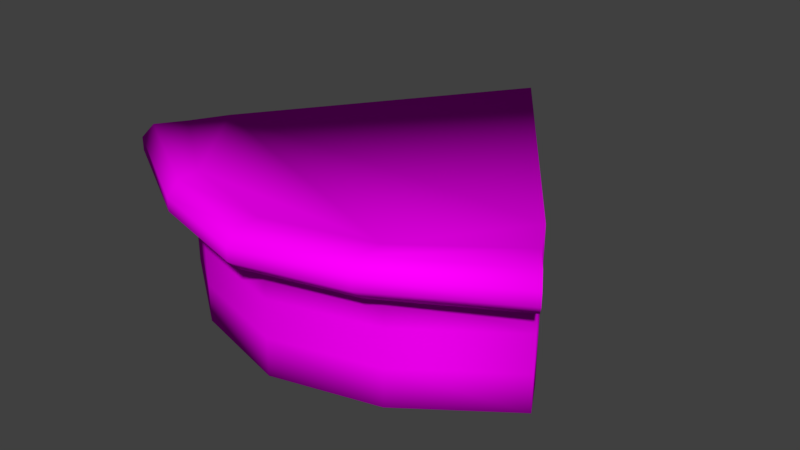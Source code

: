 # Source: Cake.blend  (saved by Blender 2.78.0; exported with 4.5.12 LTS)
import bpy
from mathutils import Matrix  # noqa: F401  (used for matrix-valued properties, if any)

bpy.ops.wm.read_factory_settings(use_empty=True)
scene = bpy.context.scene
scene.name = 'Scene'

# ---- collections
col_collection_3 = bpy.data.collections.new('Collection 3'); scene.collection.children.link(col_collection_3)

# ---- images (referenced by path relative to the original .blend; pixels are not part of the script)
import os
ASSET_DIR = os.environ.get("B2B_ASSET_DIR", "")  # directory of the original .blend (textures are referenced by path, not embedded)
HERE = os.path.dirname(os.path.abspath(__file__))  # packed textures are extracted next to this script under _unpacked/

def load_image(name, relpath, width, height, colorspace="sRGB"):
    """Load a texture the original file referenced (path relative to the .blend, or extracted next to this script)."""
    p = next((c for c in (os.path.join(HERE, relpath), os.path.join(ASSET_DIR, relpath)) if relpath and os.path.exists(c)), "")
    if p:
        img = bpy.data.images.load(p, check_existing=True)
        img.name = name
    else:  # same state as the original file: an image datablock whose file is absent (Cycles renders it pink)
        img = bpy.data.images.new(name, width, height)
        img.source = "FILE"
        img.filepath = "//" + (relpath or name)
    img.colorspace_settings.name = colorspace
    return img
img_fooduvmap_psd = load_image('FoodUVMap.psd', 'FoodUVMap.psd', 1024, 1024, 'sRGB')

# ---- materials (node trees are filled in below, after node groups)
mat_tboneuv = bpy.data.materials.new('TboneUV')
mat_tboneuv.alpha_threshold = 0.0
mat_tboneuv.roughness = 0.5

# ---- material node trees
mat_tboneuv.use_nodes = True; mat_tboneuv.node_tree.nodes.clear()
_N = mat_tboneuv.node_tree.nodes; _L = mat_tboneuv.node_tree.links
n0 = _N.new('ShaderNodeOutputMaterial'); n0.name = 'Material Output'; n0.location = (300, 300)
n1 = _N.new('ShaderNodeTexImage'); n1.name = 'Image Texture'; n1.location = (-123, 322)
n1.width = 140
n1.image = img_fooduvmap_psd
n2 = _N.new('ShaderNodeBsdfDiffuse'); n2.name = 'Diffuse BSDF'; n2.location = (88, 308)
_L.new(n2.outputs[0], n0.inputs[0])
_L.new(n1.outputs[0], n2.inputs[0])
n0.is_active_output = True

# ---- world
world_world = bpy.data.worlds.new('World'); scene.world = world_world
world_world.color = (0.05088, 0.05088, 0.05088)
world_world.use_sun_shadow = False
world_world.sun_shadow_jitter_overblur = 0.0
world_world.cycles.sampling_method = 'MANUAL'

# ---- meshes
me_cube_002 = bpy.data.meshes.new('Cube.002')
me_cube_002.from_pydata([(-0.36, 0.117, 0.02293), (-0.36, 0.2445, 0.02293), (-0.36, 0.1467, 0.02293), (-0.36, 0.01799, 0.02293), (-0.36, 0.3192, 0.02293), (0.36, 0.117, 0.02293), (0.36, 0.2445, 0.02293), (0.36, 0.1467, 0.02293), (0.36, 0.3192, 0.02293), (0.36, 0.01799, 0.02293), (0.2071, 0.09387, 0.235), (3.03e-08, 0.09387, 0.2911), (-3.651e-08, 0.117, -0.4732), (-0.2071, 0.09387, 0.235), (-0.4, 0.09387, 0.09446), (0.4, 0.09387, 0.09446), (-0.2071, 0.2445, 0.235), (-0.4, 0.2445, 0.09446), (0.4, 0.2445, 0.09446), (0.2071, 0.2445, 0.235), (3.03e-08, 0.2445, 0.2911), (-3.651e-08, 0.2445, -0.4732), (0.2071, 0.1697, 0.235), (3.03e-08, 0.1697, 0.2911), (-0.2071, 0.1697, 0.235), (-3.651e-08, 0.1467, -0.4732), (-0.4, 0.1697, 0.09446), (0.4, 0.1697, 0.09446), (3.03e-08, 0.3192, 0.2911), (0.2071, 0.3192, 0.235), (-0.2071, 0.3192, 0.235), (3.03e-08, 0.01799, 0.2911), (-0.2071, 0.01799, 0.235), (0.2071, 0.01799, 0.235), (-0.4, 0.3192, 0.09446), (-0.4, 0.01799, 0.09446), (-3.651e-08, 0.3192, -0.4732), (0.4, 0.3192, 0.09446), (0.4, 0.01799, 0.09446), (-3.651e-08, 0.01799, -0.4732), (-0.2071, 0.2445, 0.2798), (-0.2071, 0.2687, 0.3061), (-0.436, 0.2445, 0.1467), (-0.449, 0.2687, 0.1655), (0.449, 0.2687, 0.1655), (0.436, 0.2445, 0.1467), (-0.449, 0.295, 0.1655), (-0.436, 0.3192, 0.1467), (0.436, 0.3192, 0.1467), (0.449, 0.295, 0.1655), (0.2071, 0.2687, 0.3061), (0.2071, 0.2445, 0.2798), (0.2071, 0.3192, 0.2798), (0.2071, 0.295, 0.3061), (3.651e-08, 0.2687, 0.3622), (3.421e-08, 0.2445, 0.3358), (-0.2071, 0.295, 0.3061), (-0.2071, 0.3192, 0.2798), (3.421e-08, 0.3192, 0.3358), (3.651e-08, 0.295, 0.3622)], [], [(17, 34, 4, 1), (14, 26, 2, 0), (26, 17, 1, 2), (35, 14, 0, 3), (21, 36, 8, 6), (12, 25, 7, 5), (25, 21, 6, 7), (39, 12, 5, 9), (19, 18, 45, 51), (17, 16, 40, 42), (56, 41, 54, 59), (20, 19, 51, 55), (28, 30, 57, 58), (44, 49, 53, 50), (29, 28, 58, 52), (41, 56, 46, 43), (30, 34, 47, 57), (34, 17, 42, 43, 46, 47), (24, 13, 11, 23), (23, 11, 10, 22), (38, 15, 10, 33), (32, 13, 14, 35), (3, 0, 12, 39), (9, 5, 15, 38), (7, 6, 18, 27), (2, 1, 21, 25), (24, 16, 17, 26), (27, 18, 19, 22), (59, 54, 50, 53), (18, 37, 48, 49, 44, 45), (5, 7, 27, 15), (0, 2, 25, 12), (13, 24, 26, 14), (16, 24, 23, 20), (20, 23, 22, 19), (15, 27, 22, 10), (37, 29, 52, 48), (11, 31, 33, 10), (13, 32, 31, 11), (38, 33, 31, 32, 35, 3, 39, 9), (1, 4, 36, 21), (34, 30, 28, 29, 37, 8, 36, 4), (6, 8, 37, 18), (41, 43, 42, 40), (44, 50, 51, 45), (55, 51, 50, 54), (40, 55, 54, 41), (57, 47, 46, 56), (48, 52, 53, 49), (52, 58, 59, 53), (58, 57, 56, 59), (16, 20, 55, 40)])
me_cube_002.polygons.foreach_set('use_smooth', [True] * 52)
_uv = me_cube_002.uv_layers.new(name='UVMap')
_uv.uv.foreach_set('vector', [0.4089, 0.7289, 0.581, 0.7289, 0.581, 0.901, 0.4089, 0.901, 0.4089, 0.7289, 0.581, 0.7289, 0.581, 0.901, 0.4089, 0.901, 0.4089, 0.7289, 0.581, 0.7289, 0.581, 0.901, 0.4089, 0.901, 0.4089, 0.7289, 0.581, 0.7289, 0.581, 0.901, 0.4089, 0.901, 0.4089, 0.7289, 0.581, 0.7289, 0.581, 0.901, 0.4089, 0.901, 0.504, 0.7969, 0.504, 0.8011, 0.4699, 0.8011, 0.4699, 0.7969, 0.8503, 0.8918, 0.8503, 0.8979, 0.8006, 0.8979, 0.8006, 0.8918, 0.8503, 0.8795, 0.8503, 0.8857, 0.8006, 0.8857, 0.8006, 0.8795, 0.4089, 0.7289, 0.581, 0.7289, 0.581, 0.8554, 0.4089, 0.8372, 0.4089, 0.7289, 0.581, 0.7289, 0.581, 0.8372, 0.4089, 0.8554, 0.4646, 0.7289, 0.5253, 0.7289, 0.5253, 0.901, 0.4646, 0.901, 0.4089, 0.7289, 0.581, 0.7289, 0.581, 0.8372, 0.4089, 0.8372, 0.4089, 0.7289, 0.581, 0.7289, 0.581, 0.8372, 0.4089, 0.8372, 0.4646, 0.7289, 0.5253, 0.7289, 0.5253, 0.901, 0.4646, 0.901, 0.4089, 0.7289, 0.581, 0.7289, 0.581, 0.8372, 0.4089, 0.8372, 0.4646, 0.7289, 0.5253, 0.7289, 0.5253, 0.901, 0.4646, 0.901, 0.4089, 0.7289, 0.581, 0.7289, 0.581, 0.8554, 0.4089, 0.8372, 0.4089, 0.7289, 0.581, 0.7289, 0.581, 0.8554, 0.5253, 0.901, 0.4646, 0.901, 0.4089, 0.8554, 0.4089, 0.7289, 0.581, 0.7289, 0.581, 0.901, 0.4089, 0.901, 0.4089, 0.7289, 0.581, 0.7289, 0.581, 0.901, 0.4089, 0.901, 0.4089, 0.7289, 0.581, 0.7289, 0.581, 0.901, 0.4089, 0.901, 0.4089, 0.7289, 0.581, 0.7289, 0.581, 0.901, 0.4089, 0.901, 0.8999, 0.8795, 0.8999, 0.8857, 0.8503, 0.8857, 0.8503, 0.8795, 0.4089, 0.7289, 0.581, 0.7289, 0.581, 0.901, 0.4089, 0.901, 0.4089, 0.7289, 0.581, 0.7289, 0.581, 0.901, 0.4089, 0.901, 0.8999, 0.8918, 0.8999, 0.8979, 0.8503, 0.8979, 0.8503, 0.8918, 0.4089, 0.7289, 0.581, 0.7289, 0.581, 0.901, 0.4089, 0.901, 0.4089, 0.7289, 0.581, 0.7289, 0.581, 0.901, 0.4089, 0.901, 0.4646, 0.7289, 0.5253, 0.7289, 0.5253, 0.901, 0.4646, 0.901, 0.4089, 0.7289, 0.581, 0.7289, 0.581, 0.8554, 0.5253, 0.901, 0.4646, 0.901, 0.4089, 0.8554, 0.4089, 0.7289, 0.581, 0.7289, 0.581, 0.901, 0.4089, 0.901, 0.5381, 0.7969, 0.5381, 0.8011, 0.504, 0.8011, 0.504, 0.7969, 0.4089, 0.7289, 0.581, 0.7289, 0.581, 0.901, 0.4089, 0.901, 0.4089, 0.7289, 0.581, 0.7289, 0.581, 0.901, 0.4089, 0.901, 0.4089, 0.7289, 0.581, 0.7289, 0.581, 0.901, 0.4089, 0.901, 0.4089, 0.7289, 0.581, 0.7289, 0.581, 0.901, 0.4089, 0.901, 0.4089, 0.7289, 0.581, 0.7289, 0.581, 0.8372, 0.4089, 0.8554, 0.4089, 0.7289, 0.581, 0.7289, 0.581, 0.901, 0.4089, 0.901, 0.4089, 0.7289, 0.581, 0.7289, 0.581, 0.901, 0.4089, 0.901, 0.495, 0.901, 0.5558, 0.8758, 0.581, 0.815, 0.5558, 0.7541, 0.495, 0.7289, 0.4341, 0.7541, 0.4089, 0.815, 0.4341, 0.8758, 0.4089, 0.7289, 0.581, 0.7289, 0.581, 0.901, 0.4089, 0.901, 0.495, 0.901, 0.5558, 0.8758, 0.581, 0.815, 0.5558, 0.7541, 0.495, 0.7289, 0.4341, 0.7541, 0.4089, 0.815, 0.4341, 0.8758, 0.4089, 0.7289, 0.581, 0.7289, 0.581, 0.901, 0.4089, 0.901, 0.4646, 0.7289, 0.4646, 0.901, 0.4089, 0.8999, 0.4089, 0.7371, 0.4646, 0.7289, 0.4646, 0.901, 0.4089, 0.8929, 0.4089, 0.73, 0.4089, 0.8372, 0.581, 0.8372, 0.581, 0.901, 0.4089, 0.901, 0.4089, 0.8372, 0.581, 0.8372, 0.581, 0.901, 0.4089, 0.901, 0.4089, 0.8372, 0.581, 0.8554, 0.581, 0.901, 0.4089, 0.901, 0.4089, 0.8554, 0.581, 0.8372, 0.581, 0.901, 0.4089, 0.901, 0.4089, 0.8372, 0.581, 0.8372, 0.581, 0.901, 0.4089, 0.901, 0.4089, 0.8372, 0.581, 0.8372, 0.581, 0.901, 0.4089, 0.901, 0.4089, 0.7289, 0.581, 0.7289, 0.581, 0.8372, 0.4089, 0.8372])
me_cube_002.materials.append(mat_tboneuv)
me_cube_002.use_remesh_preserve_volume = False
me_cube_002.use_remesh_preserve_attributes = False
me_cube_002.use_mirror_vertex_groups = False
me_cube_002.update()

# ---- objects
ob_cake = bpy.data.objects.new('Cake', me_cube_002)

# ---- transforms, parenting, visibility, modifiers, constraints
ob_cake.location = (0.0, 0.0, 0.0)
ob_cake.rotation_euler = (1.571, -0.0, 0.0)
ob_cake.lineart.crease_threshold = 0.0

# ---- collection membership
col_collection_3.objects.link(ob_cake)

# ---- scene / render settings (as saved in the file)
scene.frame_start = 1; scene.frame_end = 250; scene.frame_set(112)
scene.render.engine = 'CYCLES'
scene.render.resolution_percentage = 50
scene.render.dither_intensity = 0.0
scene.cycles.use_denoising = False
scene.cycles.samples = 128
scene.cycles.sampling_pattern = 'TABULATED_SOBOL'
scene.cycles.light_sampling_threshold = 0.0
scene.cycles.use_adaptive_sampling = False
scene.cycles.use_light_tree = False
scene.cycles.blur_glossy = 0.0
scene.cycles.sample_clamp_indirect = 0.0
scene.view_settings.view_transform = 'Standard'
bpy.context.view_layer.update()

# ---- added for rendering (the .blend has no active camera and no usable light): camera, sun
cam_auto = bpy.data.cameras.new('AutoCamera')
cam_auto.lens = 50.0
cam_auto.sensor_width = 36.0
cam_auto.clip_end = 1000.0
ob_auto_camera = bpy.data.objects.new('AutoCamera', cam_auto)
scene.collection.objects.link(ob_auto_camera)
ob_auto_camera.location = (1.16847, -1.34668, 1.10338)
ob_auto_camera.rotation_euler = (1.09748, -7.21219e-08, 0.694738)
scene.camera = ob_auto_camera
light_auto_sun = bpy.data.lights.new('AutoSun', 'SUN')
light_auto_sun.energy = 3.0
light_auto_sun.angle = 0.0523599
ob_auto_sun = bpy.data.objects.new('AutoSun', light_auto_sun)
scene.collection.objects.link(ob_auto_sun)
ob_auto_sun.rotation_euler = (0.872665, 0.174533, 0.523599)
bpy.context.view_layer.update()
